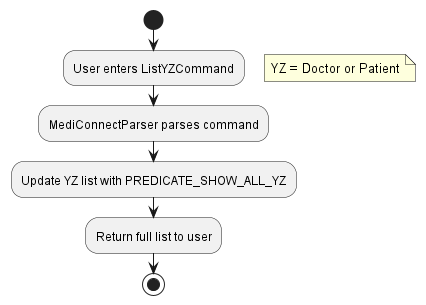

The diagram above was rendered by PlantUML. Its source (embedded in the PNG):
@startuml
start
:User enters ListYZCommand;
floating note right
    YZ = Doctor or Patient
endnote
:MediConnectParser parses command;
:Update YZ list with PREDICATE_SHOW_ALL_YZ;
:Return full list to user;
stop
@enduml